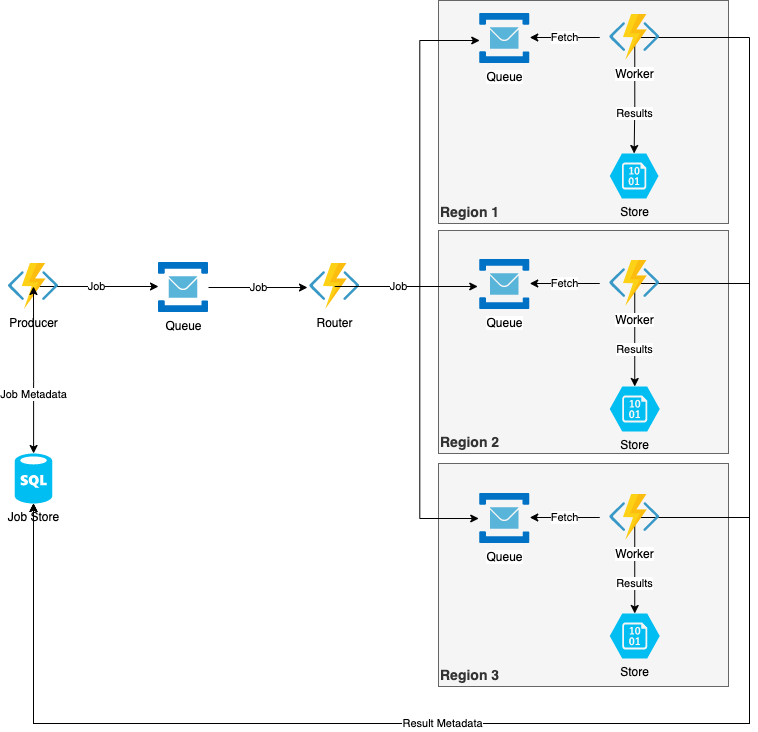

The diagram above was exported from draw.io. Its source (the exported page's mxGraphModel, read from the mxfile embedded in the PNG):
<mxGraphModel dx="1251" dy="735" grid="1" gridSize="10" guides="1" tooltips="1" connect="1" arrows="1" fold="1" page="1" pageScale="1" pageWidth="1169" pageHeight="827" math="0" shadow="0">
  <root>
    <mxCell id="0" />
    <mxCell id="1" parent="0" />
    <mxCell id="aXnM1Cy--GYpC6E8orOV-48" value="Region 3" style="rounded=0;whiteSpace=wrap;html=1;fillColor=#f5f5f5;fontColor=#333333;strokeColor=#666666;align=left;labelPosition=center;verticalLabelPosition=middle;verticalAlign=bottom;fontStyle=1;fontSize=14;" vertex="1" parent="1">
      <mxGeometry x="650" y="480" width="290" height="223" as="geometry" />
    </mxCell>
    <mxCell id="aXnM1Cy--GYpC6E8orOV-47" value="Region 2" style="rounded=0;whiteSpace=wrap;html=1;fillColor=#f5f5f5;fontColor=#333333;strokeColor=#666666;align=left;labelPosition=center;verticalLabelPosition=middle;verticalAlign=bottom;fontStyle=1;fontSize=14;" vertex="1" parent="1">
      <mxGeometry x="650" y="247" width="290" height="223" as="geometry" />
    </mxCell>
    <mxCell id="aXnM1Cy--GYpC6E8orOV-44" value="Region 1" style="rounded=0;whiteSpace=wrap;html=1;fillColor=#f5f5f5;fontColor=#333333;strokeColor=#666666;align=left;labelPosition=center;verticalLabelPosition=middle;verticalAlign=bottom;fontStyle=1;fontSize=14;" vertex="1" parent="1">
      <mxGeometry x="650" y="17" width="290" height="223" as="geometry" />
    </mxCell>
    <mxCell id="aXnM1Cy--GYpC6E8orOV-8" value="Job" style="edgeStyle=orthogonalEdgeStyle;rounded=0;orthogonalLoop=1;jettySize=auto;html=1;entryX=0;entryY=0.48;entryDx=0;entryDy=0;entryPerimeter=0;" edge="1" parent="1" source="aXnM1Cy--GYpC6E8orOV-1" target="aXnM1Cy--GYpC6E8orOV-3">
      <mxGeometry relative="1" as="geometry" />
    </mxCell>
    <mxCell id="aXnM1Cy--GYpC6E8orOV-1" value="Producer" style="aspect=fixed;html=1;perimeter=none;align=center;shadow=0;dashed=0;image;fontSize=12;image=img/lib/mscae/Functions.svg;" vertex="1" parent="1">
      <mxGeometry x="220" y="280" width="50" height="46" as="geometry" />
    </mxCell>
    <mxCell id="aXnM1Cy--GYpC6E8orOV-27" style="edgeStyle=orthogonalEdgeStyle;rounded=0;orthogonalLoop=1;jettySize=auto;html=1;entryX=-0.04;entryY=0.54;entryDx=0;entryDy=0;entryPerimeter=0;startArrow=none;startFill=0;" edge="1" parent="1" source="aXnM1Cy--GYpC6E8orOV-2" target="aXnM1Cy--GYpC6E8orOV-22">
      <mxGeometry relative="1" as="geometry" />
    </mxCell>
    <mxCell id="aXnM1Cy--GYpC6E8orOV-28" style="edgeStyle=orthogonalEdgeStyle;rounded=0;orthogonalLoop=1;jettySize=auto;html=1;entryX=-0.02;entryY=0.5;entryDx=0;entryDy=0;entryPerimeter=0;startArrow=none;startFill=0;" edge="1" parent="1" source="aXnM1Cy--GYpC6E8orOV-2" target="aXnM1Cy--GYpC6E8orOV-25">
      <mxGeometry relative="1" as="geometry" />
    </mxCell>
    <mxCell id="aXnM1Cy--GYpC6E8orOV-2" value="Router" style="aspect=fixed;html=1;perimeter=none;align=center;shadow=0;dashed=0;image;fontSize=12;image=img/lib/mscae/Functions.svg;" vertex="1" parent="1">
      <mxGeometry x="521.25" y="280" width="50" height="46" as="geometry" />
    </mxCell>
    <mxCell id="aXnM1Cy--GYpC6E8orOV-7" value="Job" style="edgeStyle=orthogonalEdgeStyle;rounded=0;orthogonalLoop=1;jettySize=auto;html=1;entryX=-0.045;entryY=0.522;entryDx=0;entryDy=0;entryPerimeter=0;" edge="1" parent="1" source="aXnM1Cy--GYpC6E8orOV-3" target="aXnM1Cy--GYpC6E8orOV-2">
      <mxGeometry relative="1" as="geometry" />
    </mxCell>
    <mxCell id="aXnM1Cy--GYpC6E8orOV-3" value="Queue" style="sketch=0;aspect=fixed;html=1;points=[];align=center;image;fontSize=12;image=img/lib/mscae/Service_Bus.svg;" vertex="1" parent="1">
      <mxGeometry x="370" y="279" width="50" height="50" as="geometry" />
    </mxCell>
    <mxCell id="aXnM1Cy--GYpC6E8orOV-13" value="Job Metadata" style="edgeStyle=orthogonalEdgeStyle;rounded=0;orthogonalLoop=1;jettySize=auto;html=1;startArrow=classic;startFill=1;" edge="1" parent="1" source="aXnM1Cy--GYpC6E8orOV-5" target="aXnM1Cy--GYpC6E8orOV-1">
      <mxGeometry x="-0.1672" relative="1" as="geometry">
        <mxPoint y="11" as="offset" />
      </mxGeometry>
    </mxCell>
    <mxCell id="aXnM1Cy--GYpC6E8orOV-5" value="Job Store" style="verticalLabelPosition=bottom;html=1;verticalAlign=top;align=center;strokeColor=none;fillColor=#00BEF2;shape=mxgraph.azure.sql_database;" vertex="1" parent="1">
      <mxGeometry x="226.25" y="470" width="37.5" height="50" as="geometry" />
    </mxCell>
    <mxCell id="aXnM1Cy--GYpC6E8orOV-18" value="Fetch" style="edgeStyle=orthogonalEdgeStyle;rounded=0;orthogonalLoop=1;jettySize=auto;html=1;entryX=1;entryY=0.48;entryDx=0;entryDy=0;entryPerimeter=0;startArrow=none;startFill=0;" edge="1" parent="1" target="aXnM1Cy--GYpC6E8orOV-15">
      <mxGeometry relative="1" as="geometry">
        <mxPoint x="811.25" y="54" as="sourcePoint" />
      </mxGeometry>
    </mxCell>
    <mxCell id="aXnM1Cy--GYpC6E8orOV-29" style="edgeStyle=orthogonalEdgeStyle;rounded=0;orthogonalLoop=1;jettySize=auto;html=1;entryX=0.5;entryY=1;entryDx=0;entryDy=0;entryPerimeter=0;startArrow=none;startFill=0;" edge="1" parent="1" source="aXnM1Cy--GYpC6E8orOV-14" target="aXnM1Cy--GYpC6E8orOV-5">
      <mxGeometry relative="1" as="geometry">
        <Array as="points">
          <mxPoint x="961" y="54" />
          <mxPoint x="961" y="740" />
          <mxPoint x="245" y="740" />
        </Array>
      </mxGeometry>
    </mxCell>
    <mxCell id="aXnM1Cy--GYpC6E8orOV-35" value="Results" style="edgeStyle=orthogonalEdgeStyle;rounded=0;orthogonalLoop=1;jettySize=auto;html=1;entryX=0.5;entryY=0;entryDx=0;entryDy=0;entryPerimeter=0;startArrow=none;startFill=0;" edge="1" parent="1" source="aXnM1Cy--GYpC6E8orOV-14" target="aXnM1Cy--GYpC6E8orOV-34">
      <mxGeometry x="0.3145" relative="1" as="geometry">
        <mxPoint as="offset" />
      </mxGeometry>
    </mxCell>
    <mxCell id="aXnM1Cy--GYpC6E8orOV-14" value="Worker" style="aspect=fixed;html=1;perimeter=none;align=center;shadow=0;dashed=0;image;fontSize=12;image=img/lib/mscae/Functions.svg;" vertex="1" parent="1">
      <mxGeometry x="821.25" y="31" width="50" height="46" as="geometry" />
    </mxCell>
    <mxCell id="aXnM1Cy--GYpC6E8orOV-15" value="Queue" style="sketch=0;aspect=fixed;html=1;points=[];align=center;image;fontSize=12;image=img/lib/mscae/Service_Bus.svg;" vertex="1" parent="1">
      <mxGeometry x="691.25" y="30" width="50" height="50" as="geometry" />
    </mxCell>
    <mxCell id="aXnM1Cy--GYpC6E8orOV-20" value="Fetch" style="edgeStyle=orthogonalEdgeStyle;rounded=0;orthogonalLoop=1;jettySize=auto;html=1;entryX=1;entryY=0.48;entryDx=0;entryDy=0;entryPerimeter=0;startArrow=none;startFill=0;" edge="1" parent="1" target="aXnM1Cy--GYpC6E8orOV-22">
      <mxGeometry relative="1" as="geometry">
        <mxPoint x="811.25" y="300" as="sourcePoint" />
      </mxGeometry>
    </mxCell>
    <mxCell id="aXnM1Cy--GYpC6E8orOV-30" style="edgeStyle=orthogonalEdgeStyle;rounded=0;orthogonalLoop=1;jettySize=auto;html=1;entryX=0.5;entryY=1;entryDx=0;entryDy=0;entryPerimeter=0;startArrow=none;startFill=0;" edge="1" parent="1" source="aXnM1Cy--GYpC6E8orOV-21" target="aXnM1Cy--GYpC6E8orOV-5">
      <mxGeometry relative="1" as="geometry">
        <Array as="points">
          <mxPoint x="961" y="300" />
          <mxPoint x="961" y="740" />
          <mxPoint x="245" y="740" />
        </Array>
      </mxGeometry>
    </mxCell>
    <mxCell id="aXnM1Cy--GYpC6E8orOV-36" value="Results" style="edgeStyle=orthogonalEdgeStyle;rounded=0;orthogonalLoop=1;jettySize=auto;html=1;entryX=0.5;entryY=0;entryDx=0;entryDy=0;entryPerimeter=0;startArrow=none;startFill=0;" edge="1" parent="1" source="aXnM1Cy--GYpC6E8orOV-21" target="aXnM1Cy--GYpC6E8orOV-32">
      <mxGeometry x="0.2727" relative="1" as="geometry">
        <mxPoint as="offset" />
      </mxGeometry>
    </mxCell>
    <mxCell id="aXnM1Cy--GYpC6E8orOV-21" value="Worker" style="aspect=fixed;html=1;perimeter=none;align=center;shadow=0;dashed=0;image;fontSize=12;image=img/lib/mscae/Functions.svg;" vertex="1" parent="1">
      <mxGeometry x="821.25" y="277" width="50" height="46" as="geometry" />
    </mxCell>
    <mxCell id="aXnM1Cy--GYpC6E8orOV-22" value="Queue" style="sketch=0;aspect=fixed;html=1;points=[];align=center;image;fontSize=12;image=img/lib/mscae/Service_Bus.svg;" vertex="1" parent="1">
      <mxGeometry x="691.25" y="276" width="50" height="50" as="geometry" />
    </mxCell>
    <mxCell id="aXnM1Cy--GYpC6E8orOV-23" value="Fetch" style="edgeStyle=orthogonalEdgeStyle;rounded=0;orthogonalLoop=1;jettySize=auto;html=1;entryX=1;entryY=0.48;entryDx=0;entryDy=0;entryPerimeter=0;startArrow=none;startFill=0;" edge="1" parent="1" target="aXnM1Cy--GYpC6E8orOV-25">
      <mxGeometry relative="1" as="geometry">
        <mxPoint x="811.25" y="534" as="sourcePoint" />
      </mxGeometry>
    </mxCell>
    <mxCell id="aXnM1Cy--GYpC6E8orOV-31" value="Result Metadata" style="edgeStyle=orthogonalEdgeStyle;rounded=0;orthogonalLoop=1;jettySize=auto;html=1;entryX=0.5;entryY=1;entryDx=0;entryDy=0;entryPerimeter=0;startArrow=none;startFill=0;exitX=0;exitY=0;exitDx=0;exitDy=0;" edge="1" parent="1" source="aXnM1Cy--GYpC6E8orOV-24" target="aXnM1Cy--GYpC6E8orOV-5">
      <mxGeometry relative="1" as="geometry">
        <mxPoint x="910" y="500" as="sourcePoint" />
        <Array as="points">
          <mxPoint x="961" y="534" />
          <mxPoint x="961" y="740" />
          <mxPoint x="245" y="740" />
        </Array>
      </mxGeometry>
    </mxCell>
    <mxCell id="aXnM1Cy--GYpC6E8orOV-37" value="Results" style="edgeStyle=orthogonalEdgeStyle;rounded=0;orthogonalLoop=1;jettySize=auto;html=1;entryX=0.5;entryY=0;entryDx=0;entryDy=0;entryPerimeter=0;startArrow=none;startFill=0;" edge="1" parent="1" source="aXnM1Cy--GYpC6E8orOV-24" target="aXnM1Cy--GYpC6E8orOV-33">
      <mxGeometry x="0.375" relative="1" as="geometry">
        <mxPoint as="offset" />
      </mxGeometry>
    </mxCell>
    <mxCell id="aXnM1Cy--GYpC6E8orOV-24" value="Worker" style="aspect=fixed;html=1;perimeter=none;align=center;shadow=0;dashed=0;image;fontSize=12;image=img/lib/mscae/Functions.svg;" vertex="1" parent="1">
      <mxGeometry x="821.25" y="511" width="50" height="46" as="geometry" />
    </mxCell>
    <mxCell id="aXnM1Cy--GYpC6E8orOV-25" value="Queue" style="sketch=0;aspect=fixed;html=1;points=[];align=center;image;fontSize=12;image=img/lib/mscae/Service_Bus.svg;" vertex="1" parent="1">
      <mxGeometry x="691.25" y="510" width="50" height="50" as="geometry" />
    </mxCell>
    <mxCell id="aXnM1Cy--GYpC6E8orOV-32" value="Store" style="verticalLabelPosition=bottom;html=1;verticalAlign=top;align=center;strokeColor=none;fillColor=#00BEF2;shape=mxgraph.azure.storage_blob;" vertex="1" parent="1">
      <mxGeometry x="821.25" y="403" width="50" height="45" as="geometry" />
    </mxCell>
    <mxCell id="aXnM1Cy--GYpC6E8orOV-33" value="Store" style="verticalLabelPosition=bottom;html=1;verticalAlign=top;align=center;strokeColor=none;fillColor=#00BEF2;shape=mxgraph.azure.storage_blob;" vertex="1" parent="1">
      <mxGeometry x="821.25" y="630" width="50" height="45" as="geometry" />
    </mxCell>
    <mxCell id="aXnM1Cy--GYpC6E8orOV-34" value="Store" style="verticalLabelPosition=bottom;html=1;verticalAlign=top;align=center;strokeColor=none;fillColor=#00BEF2;shape=mxgraph.azure.storage_blob;" vertex="1" parent="1">
      <mxGeometry x="821.25" y="170" width="48.75" height="45" as="geometry" />
    </mxCell>
    <mxCell id="aXnM1Cy--GYpC6E8orOV-26" value="Job" style="edgeStyle=orthogonalEdgeStyle;rounded=0;orthogonalLoop=1;jettySize=auto;html=1;entryX=0;entryY=0.54;entryDx=0;entryDy=0;entryPerimeter=0;startArrow=none;startFill=0;" edge="1" parent="1" source="aXnM1Cy--GYpC6E8orOV-2" target="aXnM1Cy--GYpC6E8orOV-15">
      <mxGeometry x="-0.6739" relative="1" as="geometry">
        <mxPoint as="offset" />
      </mxGeometry>
    </mxCell>
  </root>
</mxGraphModel>